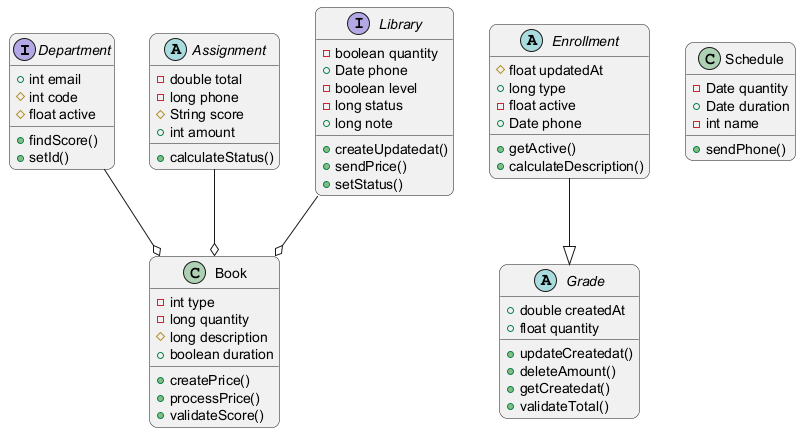

The diagram above was rendered by PlantUML. Its source (embedded in the PNG):
@startuml
skinparam backgroundColor #FFFFFF
skinparam roundCorner 15
interface Department {
  +int email
  #int code
  #float active
  +findScore()
  +setId()
}
abstract class Assignment {
  -double total
  -long phone
  #String score
  +int amount
  +calculateStatus()
}
class Book {
  -int type
  -long quantity
  #long description
  +boolean duration
  +createPrice()
  +processPrice()
  +validateScore()
}
abstract class Grade {
  +double createdAt
  +float quantity
  +updateCreatedat()
  +deleteAmount()
  +getCreatedat()
  +validateTotal()
}
interface Library {
  -boolean quantity
  +Date phone
  -boolean level
  -long status
  +long note
  +createUpdatedat()
  +sendPrice()
  +setStatus()
}
abstract class Enrollment {
  #float updatedAt
  +long type
  -float active
  +Date phone
  +getActive()
  +calculateDescription()
}
class Schedule {
  -Date quantity
  +Date duration
  -int name
  +sendPhone()
}
Library --o Book
Department --o Book
Assignment --o Book
Enrollment --|> Grade
@enduml